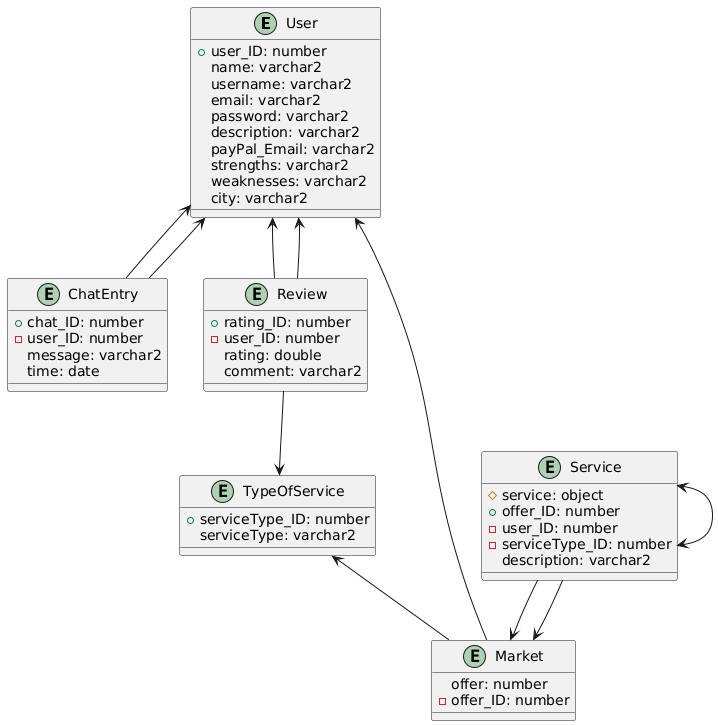

The diagram above was rendered by PlantUML. Its source (embedded in the PNG):
@startuml
entity "User" as User {
+user_ID: number
name: varchar2
username: varchar2
email: varchar2
password: varchar2
description: varchar2
payPal_Email: varchar2
strengths: varchar2
weaknesses: varchar2
city: varchar2
}

entity "TypeOfService" as TypeOfService {
+serviceType_ID: number
serviceType: varchar2
}

entity "Service" as Service {
#service: object
+offer_ID: number
-user_ID: number
-serviceType_ID: number
description: varchar2
}

entity "Market" as Market {
offer: number
-offer_ID: number
}

entity "ChatEntry" as ChatEntry {
+chat_ID: number
-user_ID: number
message: varchar2
time: date
}

entity "Review" as Review {
+rating_ID: number
-user_ID: number
rating: double
comment: varchar2
}

User <-- ChatEntry
User <-- Review
User <-- Review
Review --> TypeOfService
ChatEntry --> User
TypeOfService <-- Market
Service --> Market
Service --> Market
Service <--> Service
Market --> User
@enduml